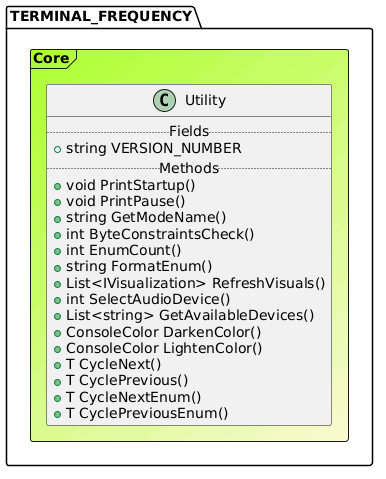

The diagram above was rendered by PlantUML. Its source (embedded in the PNG):
@startuml

Frame TERMINAL_FREQUENCY.Core #GreenYellow/LightGoldenRodYellow{
class Utility {
.. Fields ..
+string VERSION_NUMBER
.. Methods ..
+void PrintStartup()
+void PrintPause()
+string GetModeName()
+int ByteConstraintsCheck()
+int EnumCount()
+string FormatEnum()
+List<IVisualization> RefreshVisuals()
+int SelectAudioDevice()
+List<string> GetAvailableDevices()
+ConsoleColor DarkenColor()
+ConsoleColor LightenColor()
+T CycleNext()
+T CyclePrevious()
+T CycleNextEnum()
+T CyclePreviousEnum()
}
}
@enduml